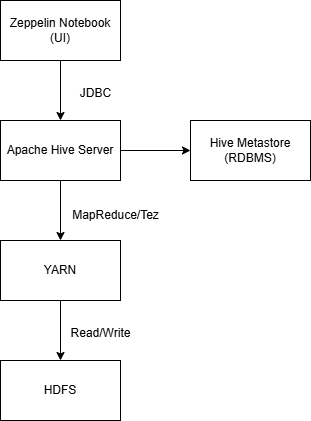

The diagram above was exported from draw.io. Its source (the exported page's mxGraphModel, read from the mxfile embedded in the PNG):
<mxGraphModel dx="1674" dy="738" grid="1" gridSize="10" guides="1" tooltips="1" connect="1" arrows="1" fold="1" page="1" pageScale="1" pageWidth="850" pageHeight="1100" math="0" shadow="0">
  <root>
    <mxCell id="0" />
    <mxCell id="1" parent="0" />
    <mxCell id="UJh79cnCSTuMFGeGMnz5-5" style="edgeStyle=orthogonalEdgeStyle;rounded=0;orthogonalLoop=1;jettySize=auto;html=1;exitX=0.5;exitY=1;exitDx=0;exitDy=0;entryX=0.5;entryY=0;entryDx=0;entryDy=0;" edge="1" parent="1" source="UJh79cnCSTuMFGeGMnz5-1" target="UJh79cnCSTuMFGeGMnz5-2">
      <mxGeometry relative="1" as="geometry" />
    </mxCell>
    <mxCell id="UJh79cnCSTuMFGeGMnz5-1" value="Zeppelin Notebook (UI)" style="rounded=0;whiteSpace=wrap;html=1;" vertex="1" parent="1">
      <mxGeometry x="280" y="80" width="120" height="60" as="geometry" />
    </mxCell>
    <mxCell id="UJh79cnCSTuMFGeGMnz5-6" style="edgeStyle=orthogonalEdgeStyle;rounded=0;orthogonalLoop=1;jettySize=auto;html=1;exitX=0.5;exitY=1;exitDx=0;exitDy=0;entryX=0.5;entryY=0;entryDx=0;entryDy=0;" edge="1" parent="1" source="UJh79cnCSTuMFGeGMnz5-2" target="UJh79cnCSTuMFGeGMnz5-4">
      <mxGeometry relative="1" as="geometry" />
    </mxCell>
    <mxCell id="UJh79cnCSTuMFGeGMnz5-2" value="Apache Hive Server" style="rounded=0;whiteSpace=wrap;html=1;" vertex="1" parent="1">
      <mxGeometry x="280" y="200" width="120" height="60" as="geometry" />
    </mxCell>
    <mxCell id="UJh79cnCSTuMFGeGMnz5-3" value="Hive Metastore (RDBMS)" style="rounded=0;whiteSpace=wrap;html=1;" vertex="1" parent="1">
      <mxGeometry x="470" y="200" width="120" height="60" as="geometry" />
    </mxCell>
    <mxCell id="UJh79cnCSTuMFGeGMnz5-11" style="edgeStyle=orthogonalEdgeStyle;rounded=0;orthogonalLoop=1;jettySize=auto;html=1;exitX=0.5;exitY=1;exitDx=0;exitDy=0;" edge="1" parent="1" source="UJh79cnCSTuMFGeGMnz5-4" target="UJh79cnCSTuMFGeGMnz5-10">
      <mxGeometry relative="1" as="geometry" />
    </mxCell>
    <mxCell id="UJh79cnCSTuMFGeGMnz5-4" value="YARN" style="rounded=0;whiteSpace=wrap;html=1;" vertex="1" parent="1">
      <mxGeometry x="280" y="320" width="120" height="60" as="geometry" />
    </mxCell>
    <mxCell id="UJh79cnCSTuMFGeGMnz5-7" style="edgeStyle=orthogonalEdgeStyle;rounded=0;orthogonalLoop=1;jettySize=auto;html=1;exitX=1;exitY=0.5;exitDx=0;exitDy=0;" edge="1" parent="1" source="UJh79cnCSTuMFGeGMnz5-2" target="UJh79cnCSTuMFGeGMnz5-3">
      <mxGeometry relative="1" as="geometry">
        <mxPoint x="456" y="220" as="targetPoint" />
      </mxGeometry>
    </mxCell>
    <mxCell id="UJh79cnCSTuMFGeGMnz5-10" value="HDFS" style="rounded=0;whiteSpace=wrap;html=1;" vertex="1" parent="1">
      <mxGeometry x="280" y="440" width="120" height="60" as="geometry" />
    </mxCell>
    <mxCell id="UJh79cnCSTuMFGeGMnz5-12" value="Read/Write" style="text;html=1;align=center;verticalAlign=middle;resizable=0;points=[];autosize=1;strokeColor=none;fillColor=none;" vertex="1" parent="1">
      <mxGeometry x="340" y="398" width="80" height="30" as="geometry" />
    </mxCell>
    <mxCell id="UJh79cnCSTuMFGeGMnz5-13" value="MapReduce/Tez" style="text;html=1;align=center;verticalAlign=middle;resizable=0;points=[];autosize=1;strokeColor=none;fillColor=none;" vertex="1" parent="1">
      <mxGeometry x="340" y="280" width="110" height="30" as="geometry" />
    </mxCell>
    <mxCell id="UJh79cnCSTuMFGeGMnz5-15" value="JDBC" style="text;html=1;align=center;verticalAlign=middle;resizable=0;points=[];autosize=1;strokeColor=none;fillColor=none;" vertex="1" parent="1">
      <mxGeometry x="350" y="158" width="50" height="30" as="geometry" />
    </mxCell>
  </root>
</mxGraphModel>